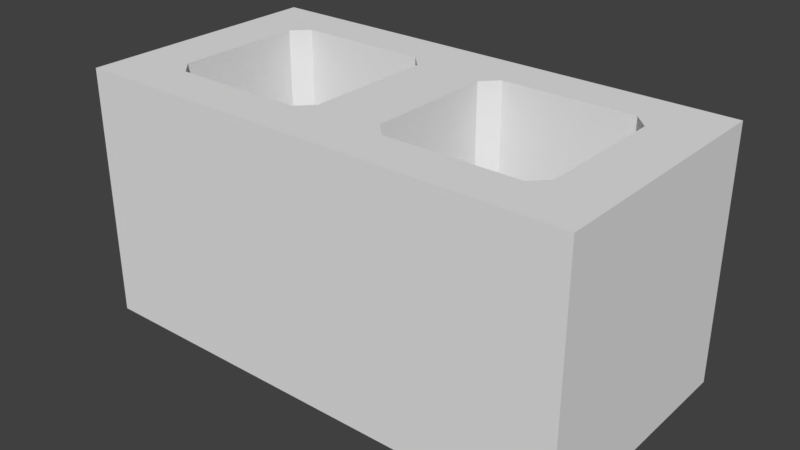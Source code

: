# Source: SingleCementBrick.blend  (saved by Blender 2.79.0; exported with 4.5.12 LTS)
import bpy
from mathutils import Matrix  # noqa: F401  (used for matrix-valued properties, if any)

bpy.ops.wm.read_factory_settings(use_empty=True)
scene = bpy.context.scene
scene.name = 'Scene'

# ---- collections
col_collection_1 = bpy.data.collections.new('Collection 1'); scene.collection.children.link(col_collection_1)

# ---- world
world_world = bpy.data.worlds.new('World'); scene.world = world_world
world_world.color = (0.05088, 0.05088, 0.05088)
world_world.use_sun_shadow = False
world_world.sun_shadow_jitter_overblur = 0.0
world_world.cycles.sampling_method = 'MANUAL'

# ---- meshes
me_cube_002 = bpy.data.meshes.new('Cube.002')
me_cube_002.from_pydata([(12.3, 7.343, 12.93), (12.3, -5.551, 0.03408), (12.3, 7.343, 0.03408), (12.3, -5.551, 12.93), (8.75, 5.025, 12.93), (9.529, 4.224, 12.93), (9.531, -2.434, 12.93), (8.753, -3.236, 12.93), (1.205, 4.221, 12.93), (1.983, 5.023, 12.93), (1.208, -2.437, 0.03408), (1.986, -3.238, 0.03408), (1.983, 5.023, 0.03408), (1.205, 4.221, 0.03408), (1.986, -3.238, 12.93), (1.208, -2.437, 12.93), (8.753, -3.236, 0.03408), (9.531, -2.434, 0.03408), (9.529, 4.224, 0.03408), (8.75, 5.025, 0.03408), (-0.5178, 7.338, 0.03408), (-0.5178, 7.338, 12.93), (-0.5131, -5.556, 0.03408), (-0.5131, -5.556, 12.93), (-13.33, 7.334, 12.93), (-13.33, -5.56, 0.03408), (-13.33, 7.334, 0.03408), (-13.33, -5.56, 12.93), (-9.784, 5.019, 12.93), (-10.56, 4.216, 12.93), (-10.56, -2.441, 12.93), (-9.781, -3.243, 12.93), (-2.239, 4.219, 12.93), (-3.017, 5.021, 12.93), (-2.236, -2.438, 0.03408), (-3.014, -3.24, 0.03408), (-3.017, 5.021, 0.03408), (-2.239, 4.219, 0.03408), (-3.014, -3.24, 12.93), (-2.236, -2.438, 12.93), (-9.781, -3.243, 0.03408), (-10.56, -2.441, 0.03408), (-10.56, 4.216, 0.03408), (-9.784, 5.019, 0.03408)], [], [(20, 21, 0, 2), (2, 0, 3, 1), (1, 3, 23, 22), (5, 18, 17, 6), (8, 9, 21), (20, 13, 10, 22), (7, 16, 11, 14), (15, 10, 13, 8), (5, 6, 3, 0), (7, 14, 23, 3), (17, 18, 2, 1), (6, 7, 3), (4, 5, 0), (22, 10, 11), (2, 19, 12, 20), (8, 13, 12, 9), (18, 5, 4, 19), (16, 7, 6, 17), (10, 15, 14, 11), (9, 12, 19, 4), (9, 4, 0, 21), (14, 15, 23), (1, 16, 17), (18, 19, 2), (22, 11, 16, 1), (20, 12, 13), (15, 8, 21, 23), (20, 26, 24, 21), (26, 25, 27, 24), (25, 22, 23, 27), (29, 30, 41, 42), (32, 21, 33), (20, 22, 34, 37), (31, 38, 35, 40), (39, 32, 37, 34), (29, 24, 27, 30), (31, 27, 23, 38), (41, 25, 26, 42), (30, 27, 31), (28, 24, 29), (22, 35, 34), (26, 20, 36, 43), (32, 33, 36, 37), (42, 43, 28, 29), (40, 41, 30, 31), (34, 35, 38, 39), (33, 28, 43, 36), (33, 21, 24, 28), (38, 23, 39), (25, 41, 40), (42, 26, 43), (22, 25, 40, 35), (20, 37, 36), (39, 23, 21, 32)])
_uv = me_cube_002.uv_layers.new(name='UVMap')
_uv.uv.foreach_set('vector', [0.3431, 0.3393, 0.3431, 0.5255, 0.1863, 0.5255, 0.1863, 0.3393, 0.1863, 0.3393, 0.0001255, 0.3393, 0.0001256, 0.1863, 0.1863, 0.1863, 0.1863, 0.1863, 0.1863, 0.0001256, 0.3431, 0.0001256, 0.3431, 0.1863, 0.01359, 0.7118, 0.01359, 0.5257, 0.09263, 0.5257, 0.09263, 0.7118, 0.8641, 0.3023, 0.8736, 0.3118, 0.843, 0.3393, 0.3431, 0.3393, 0.3221, 0.3023, 0.3221, 0.2233, 0.3431, 0.1863, 0.1061, 0.7118, 0.1061, 0.5257, 0.1889, 0.5257, 0.1889, 0.7118, 0.2024, 0.7118, 0.2024, 0.5257, 0.2814, 0.5257, 0.2814, 0.7118, 0.966, 0.3023, 0.966, 0.2233, 0.9999, 0.1863, 0.9999, 0.3393, 0.9564, 0.2138, 0.8736, 0.2138, 0.843, 0.1863, 0.9999, 0.1863, 0.2202, 0.2233, 0.2202, 0.3023, 0.1863, 0.3393, 0.1863, 0.1863, 0.966, 0.2233, 0.9564, 0.2138, 0.9999, 0.1863, 0.9564, 0.3118, 0.966, 0.3023, 0.9999, 0.3393, 0.3431, 0.1863, 0.3221, 0.2233, 0.3125, 0.2138, 0.1863, 0.3393, 0.2297, 0.3118, 0.3125, 0.3118, 0.3431, 0.3393, 0.2814, 0.7118, 0.2814, 0.5257, 0.2949, 0.5257, 0.2949, 0.7118, 0.01359, 0.5257, 0.01359, 0.7118, 0.0001255, 0.7118, 0.0001255, 0.5257, 0.1061, 0.5257, 0.1061, 0.7118, 0.09263, 0.7118, 0.09263, 0.5257, 0.2024, 0.5257, 0.2024, 0.7118, 0.1889, 0.7118, 0.1889, 0.5257, 0.2949, 0.7118, 0.2949, 0.5257, 0.3777, 0.5257, 0.3777, 0.7118, 0.8736, 0.3118, 0.9564, 0.3118, 0.9999, 0.3393, 0.843, 0.3393, 0.8736, 0.2138, 0.8641, 0.2233, 0.843, 0.1863, 0.1863, 0.1863, 0.2297, 0.2138, 0.2202, 0.2233, 0.2202, 0.3023, 0.2297, 0.3118, 0.1863, 0.3393, 0.3431, 0.1863, 0.3125, 0.2138, 0.2297, 0.2138, 0.1863, 0.1863, 0.3431, 0.3393, 0.3125, 0.3118, 0.3221, 0.3023, 0.8641, 0.2233, 0.8641, 0.3023, 0.843, 0.3393, 0.843, 0.1863, 0.3431, 0.3393, 0.5, 0.3393, 0.5, 0.5255, 0.3431, 0.5255, 0.5, 0.3393, 0.5, 0.1863, 0.6861, 0.1863, 0.6861, 0.3393, 0.5, 0.1863, 0.3431, 0.1863, 0.3431, 0.0001256, 0.5, 0.0001255, 0.6593, 0.7118, 0.5802, 0.7118, 0.5802, 0.5257, 0.6593, 0.5257, 0.8219, 0.3023, 0.843, 0.3393, 0.8124, 0.3118, 0.3431, 0.3393, 0.3431, 0.1863, 0.3642, 0.2233, 0.3642, 0.3023, 0.5668, 0.7118, 0.4839, 0.7118, 0.4839, 0.5257, 0.5668, 0.5257, 0.4705, 0.7118, 0.3914, 0.7118, 0.3914, 0.5257, 0.4705, 0.5257, 0.7201, 0.3023, 0.6861, 0.3393, 0.6861, 0.1863, 0.7201, 0.2233, 0.7296, 0.2138, 0.6861, 0.1863, 0.843, 0.1863, 0.8124, 0.2138, 0.4661, 0.2233, 0.5, 0.1863, 0.5, 0.3393, 0.4661, 0.3023, 0.7201, 0.2233, 0.6861, 0.1863, 0.7296, 0.2138, 0.7296, 0.3118, 0.6861, 0.3393, 0.7201, 0.3023, 0.3431, 0.1863, 0.3737, 0.2138, 0.3642, 0.2233, 0.5, 0.3393, 0.3431, 0.3393, 0.3737, 0.3118, 0.4566, 0.3118, 0.3914, 0.7118, 0.378, 0.7118, 0.378, 0.5257, 0.3914, 0.5257, 0.6593, 0.5257, 0.6727, 0.5257, 0.6727, 0.7118, 0.6593, 0.7118, 0.5668, 0.5257, 0.5802, 0.5257, 0.5802, 0.7118, 0.5668, 0.7118, 0.4705, 0.5257, 0.4839, 0.5257, 0.4839, 0.7118, 0.4705, 0.7118, 0.7556, 0.7118, 0.6727, 0.7118, 0.6727, 0.5257, 0.7556, 0.5257, 0.8124, 0.3118, 0.843, 0.3393, 0.6861, 0.3393, 0.7296, 0.3118, 0.8124, 0.2138, 0.843, 0.1863, 0.8219, 0.2233, 0.5, 0.1863, 0.4661, 0.2233, 0.4566, 0.2138, 0.4661, 0.3023, 0.5, 0.3393, 0.4566, 0.3118, 0.3431, 0.1863, 0.5, 0.1863, 0.4566, 0.2138, 0.3737, 0.2138, 0.3431, 0.3393, 0.3642, 0.3023, 0.3737, 0.3118, 0.8219, 0.2233, 0.843, 0.1863, 0.843, 0.3393, 0.8219, 0.3023])
me_cube_002.use_remesh_preserve_volume = False
me_cube_002.use_remesh_preserve_attributes = False
me_cube_002.use_mirror_vertex_groups = False
me_cube_002.update()

# ---- objects
ob_cube_001 = bpy.data.objects.new('Cube.001', me_cube_002)

# ---- transforms, parenting, visibility, modifiers, constraints
ob_cube_001.location = (0.0, 0.0, 0.0)
ob_cube_001.lineart.crease_threshold = 0.0

# ---- collection membership
col_collection_1.objects.link(ob_cube_001)

# ---- scene / render settings (as saved in the file)
scene.frame_start = 1; scene.frame_end = 250; scene.frame_set(1)
scene.render.engine = 'BLENDER_EEVEE_NEXT'
scene.render.resolution_percentage = 50
scene.render.dither_intensity = 0.0
scene.cycles.use_denoising = False
scene.cycles.samples = 128
scene.cycles.sampling_pattern = 'TABULATED_SOBOL'
scene.cycles.use_adaptive_sampling = False
scene.cycles.use_light_tree = False
scene.cycles.blur_glossy = 0.0
scene.cycles.sample_clamp_indirect = 0.0
scene.view_settings.view_transform = 'Standard'
scene.unit_settings.scale_length = 0.01
bpy.context.view_layer.update()

# ---- added for rendering (the .blend has no active camera and no usable light): camera, sun
cam_auto = bpy.data.cameras.new('AutoCamera')
cam_auto.lens = 50.0
cam_auto.sensor_width = 36.0
cam_auto.clip_end = 1000.0
ob_auto_camera = bpy.data.objects.new('AutoCamera', cam_auto)
scene.collection.objects.link(ob_auto_camera)
ob_auto_camera.location = (28.5987, -34.0456, 29.7745)
ob_auto_camera.rotation_euler = (1.09748, -7.21219e-08, 0.694738)
scene.camera = ob_auto_camera
light_auto_sun = bpy.data.lights.new('AutoSun', 'SUN')
light_auto_sun.energy = 3.0
light_auto_sun.angle = 0.0523599
ob_auto_sun = bpy.data.objects.new('AutoSun', light_auto_sun)
scene.collection.objects.link(ob_auto_sun)
ob_auto_sun.rotation_euler = (0.872665, 0.174533, 0.523599)
bpy.context.view_layer.update()
